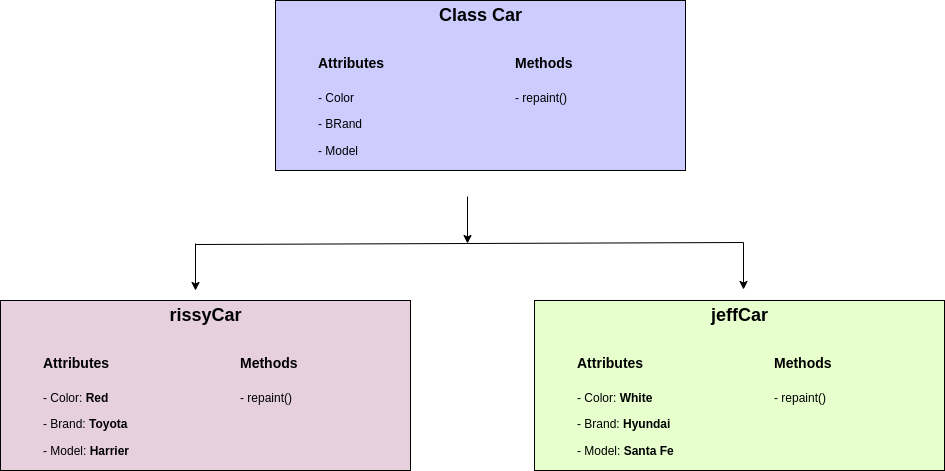

The diagram above was exported from draw.io. Its source (the exported page's mxGraphModel, read from the mxfile embedded in the PNG):
<mxGraphModel dx="1822" dy="836" grid="0" gridSize="10" guides="1" tooltips="1" connect="1" arrows="1" fold="1" page="0" pageScale="1" pageWidth="827" pageHeight="1169" math="0" shadow="0">
  <root>
    <mxCell id="WIyWlLk6GJQsqaUBKTNV-0" />
    <mxCell id="WIyWlLk6GJQsqaUBKTNV-1" parent="WIyWlLk6GJQsqaUBKTNV-0" />
    <mxCell id="44zP-Ucc9S5csbixUIcQ-0" value="" style="rounded=0;whiteSpace=wrap;html=1;fillColor=#CCCCFF;" parent="WIyWlLk6GJQsqaUBKTNV-1" vertex="1">
      <mxGeometry x="260" y="140" width="410" height="170" as="geometry" />
    </mxCell>
    <mxCell id="44zP-Ucc9S5csbixUIcQ-1" value="&lt;font style=&quot;font-size: 18px;&quot;&gt;Class Car&lt;/font&gt;" style="text;html=1;strokeColor=none;fillColor=none;align=center;verticalAlign=middle;whiteSpace=wrap;rounded=0;fontStyle=1" parent="WIyWlLk6GJQsqaUBKTNV-1" vertex="1">
      <mxGeometry x="403" y="140" width="125" height="30" as="geometry" />
    </mxCell>
    <mxCell id="44zP-Ucc9S5csbixUIcQ-2" value="&lt;h1&gt;&lt;font style=&quot;font-size: 14px;&quot;&gt;Attributes&lt;/font&gt;&lt;/h1&gt;&lt;p&gt;- Color&lt;/p&gt;&lt;p&gt;- BRand&lt;/p&gt;&lt;p&gt;- Model&lt;/p&gt;" style="text;html=1;strokeColor=none;fillColor=none;spacing=5;spacingTop=-20;whiteSpace=wrap;overflow=hidden;rounded=0;" parent="WIyWlLk6GJQsqaUBKTNV-1" vertex="1">
      <mxGeometry x="298" y="180" width="140" height="120" as="geometry" />
    </mxCell>
    <mxCell id="44zP-Ucc9S5csbixUIcQ-4" value="&lt;h1&gt;&lt;font style=&quot;font-size: 14px;&quot;&gt;Methods&lt;/font&gt;&lt;/h1&gt;&lt;p&gt;- repaint()&lt;/p&gt;" style="text;html=1;strokeColor=none;fillColor=none;spacing=5;spacingTop=-20;whiteSpace=wrap;overflow=hidden;rounded=0;" parent="WIyWlLk6GJQsqaUBKTNV-1" vertex="1">
      <mxGeometry x="495" y="180" width="140" height="120" as="geometry" />
    </mxCell>
    <mxCell id="44zP-Ucc9S5csbixUIcQ-5" value="" style="rounded=0;whiteSpace=wrap;html=1;fillColor=#E6D0DE;" parent="WIyWlLk6GJQsqaUBKTNV-1" vertex="1">
      <mxGeometry x="-15" y="440" width="410" height="170" as="geometry" />
    </mxCell>
    <mxCell id="44zP-Ucc9S5csbixUIcQ-6" value="&lt;font style=&quot;font-size: 18px;&quot;&gt;rissyCar&lt;/font&gt;" style="text;html=1;strokeColor=none;fillColor=none;align=center;verticalAlign=middle;whiteSpace=wrap;rounded=0;fontStyle=1" parent="WIyWlLk6GJQsqaUBKTNV-1" vertex="1">
      <mxGeometry x="128" y="440" width="125" height="30" as="geometry" />
    </mxCell>
    <mxCell id="44zP-Ucc9S5csbixUIcQ-7" value="&lt;h1&gt;&lt;font style=&quot;font-size: 14px;&quot;&gt;Attributes&lt;/font&gt;&lt;/h1&gt;&lt;p&gt;- Color: &lt;b&gt;Red&lt;/b&gt;&lt;/p&gt;&lt;p&gt;- Brand: &lt;b&gt;Toyota&lt;/b&gt;&lt;/p&gt;&lt;p&gt;- Model: &lt;b&gt;Harrier&lt;/b&gt;&lt;/p&gt;" style="text;html=1;strokeColor=none;fillColor=none;spacing=5;spacingTop=-20;whiteSpace=wrap;overflow=hidden;rounded=0;" parent="WIyWlLk6GJQsqaUBKTNV-1" vertex="1">
      <mxGeometry x="23" y="480" width="140" height="120" as="geometry" />
    </mxCell>
    <mxCell id="44zP-Ucc9S5csbixUIcQ-8" value="&lt;h1&gt;&lt;font style=&quot;font-size: 14px;&quot;&gt;Methods&lt;/font&gt;&lt;/h1&gt;&lt;p&gt;- repaint()&lt;/p&gt;" style="text;html=1;strokeColor=none;fillColor=none;spacing=5;spacingTop=-20;whiteSpace=wrap;overflow=hidden;rounded=0;" parent="WIyWlLk6GJQsqaUBKTNV-1" vertex="1">
      <mxGeometry x="220" y="480" width="140" height="120" as="geometry" />
    </mxCell>
    <mxCell id="44zP-Ucc9S5csbixUIcQ-9" value="" style="rounded=0;whiteSpace=wrap;html=1;fillColor=#E6FFCC;" parent="WIyWlLk6GJQsqaUBKTNV-1" vertex="1">
      <mxGeometry x="519" y="440" width="410" height="170" as="geometry" />
    </mxCell>
    <mxCell id="44zP-Ucc9S5csbixUIcQ-10" value="&lt;font style=&quot;font-size: 18px;&quot;&gt;jeffCar&lt;/font&gt;" style="text;html=1;strokeColor=none;fillColor=none;align=center;verticalAlign=middle;whiteSpace=wrap;rounded=0;fontStyle=1" parent="WIyWlLk6GJQsqaUBKTNV-1" vertex="1">
      <mxGeometry x="662" y="440" width="125" height="30" as="geometry" />
    </mxCell>
    <mxCell id="44zP-Ucc9S5csbixUIcQ-11" value="&lt;h1&gt;&lt;font style=&quot;font-size: 14px;&quot;&gt;Attributes&lt;/font&gt;&lt;/h1&gt;&lt;p&gt;- Color: &lt;b&gt;White&lt;/b&gt;&lt;/p&gt;&lt;p&gt;- Brand: &lt;b&gt;Hyundai&lt;/b&gt;&lt;/p&gt;&lt;p&gt;- Model: &lt;b&gt;Santa Fe&lt;/b&gt;&lt;/p&gt;" style="text;html=1;strokeColor=none;fillColor=none;spacing=5;spacingTop=-20;whiteSpace=wrap;overflow=hidden;rounded=0;" parent="WIyWlLk6GJQsqaUBKTNV-1" vertex="1">
      <mxGeometry x="557" y="480" width="140" height="120" as="geometry" />
    </mxCell>
    <mxCell id="44zP-Ucc9S5csbixUIcQ-12" value="&lt;h1&gt;&lt;font style=&quot;font-size: 14px;&quot;&gt;Methods&lt;/font&gt;&lt;/h1&gt;&lt;p&gt;- repaint()&lt;/p&gt;" style="text;html=1;strokeColor=none;fillColor=none;spacing=5;spacingTop=-20;whiteSpace=wrap;overflow=hidden;rounded=0;" parent="WIyWlLk6GJQsqaUBKTNV-1" vertex="1">
      <mxGeometry x="754" y="480" width="140" height="120" as="geometry" />
    </mxCell>
    <mxCell id="44zP-Ucc9S5csbixUIcQ-14" value="" style="endArrow=none;html=1;rounded=0;fontSize=18;" parent="WIyWlLk6GJQsqaUBKTNV-1" edge="1">
      <mxGeometry width="50" height="50" relative="1" as="geometry">
        <mxPoint x="180" y="384" as="sourcePoint" />
        <mxPoint x="728" y="382" as="targetPoint" />
      </mxGeometry>
    </mxCell>
    <mxCell id="44zP-Ucc9S5csbixUIcQ-15" value="" style="endArrow=classic;html=1;rounded=0;fontSize=18;" parent="WIyWlLk6GJQsqaUBKTNV-1" edge="1">
      <mxGeometry width="50" height="50" relative="1" as="geometry">
        <mxPoint x="180" y="383" as="sourcePoint" />
        <mxPoint x="180" y="430" as="targetPoint" />
      </mxGeometry>
    </mxCell>
    <mxCell id="44zP-Ucc9S5csbixUIcQ-16" value="" style="endArrow=classic;html=1;rounded=0;fontSize=18;" parent="WIyWlLk6GJQsqaUBKTNV-1" edge="1">
      <mxGeometry width="50" height="50" relative="1" as="geometry">
        <mxPoint x="728" y="382" as="sourcePoint" />
        <mxPoint x="728" y="429" as="targetPoint" />
      </mxGeometry>
    </mxCell>
    <mxCell id="44zP-Ucc9S5csbixUIcQ-17" value="" style="endArrow=classic;html=1;rounded=0;fontSize=18;" parent="WIyWlLk6GJQsqaUBKTNV-1" edge="1">
      <mxGeometry width="50" height="50" relative="1" as="geometry">
        <mxPoint x="452" y="336" as="sourcePoint" />
        <mxPoint x="452" y="383" as="targetPoint" />
      </mxGeometry>
    </mxCell>
  </root>
</mxGraphModel>